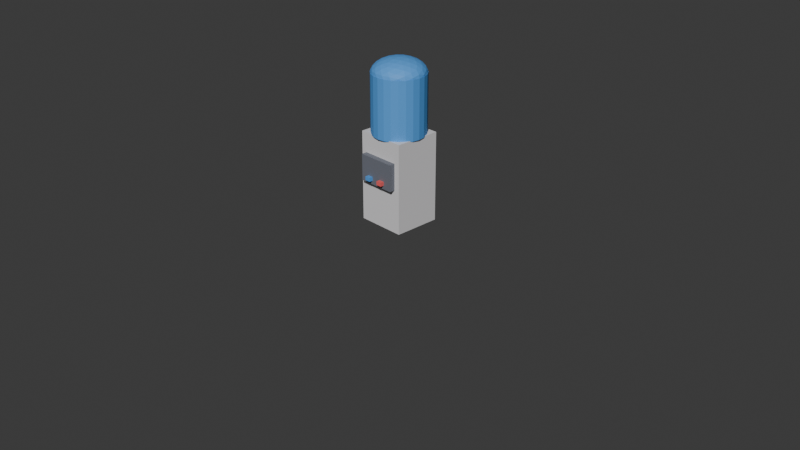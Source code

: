 # Source: 14_water_cooler.blend  (saved by Blender 5.1.30; exported with 4.5.12 LTS)
import bpy
from mathutils import Matrix  # noqa: F401  (used for matrix-valued properties, if any)

bpy.ops.wm.read_factory_settings(use_empty=True)
scene = bpy.context.scene
scene.name = 'Scene'

# ---- collections
col_collection = bpy.data.collections.new('Collection'); scene.collection.children.link(col_collection)

# ---- materials (node trees are filled in below, after node groups)
mat_19_water_cooler_1 = bpy.data.materials.new('19_water_cooler_1')
mat_19_water_cooler_1.diffuse_color = (0.7333, 0.7216, 0.7373, 1.0)
mat_19_water_cooler_2 = bpy.data.materials.new('19_water_cooler_2')
mat_19_water_cooler_2.diffuse_color = (0.1569, 0.1686, 0.2039, 1.0)
mat_19_water_cooler_3 = bpy.data.materials.new('19_water_cooler_3')
mat_19_water_cooler_3.diffuse_color = (0.08627, 0.3373, 0.7804, 1.0)
mat_19_water_cooler_4 = bpy.data.materials.new('19_water_cooler_4')
mat_19_water_cooler_4.diffuse_color = (0.08627, 0.3373, 0.7804, 1.0)
mat_19_water_cooler_5 = bpy.data.materials.new('19_water_cooler_5')
mat_19_water_cooler_5.diffuse_color = (0.08627, 0.3373, 0.7804, 1.0)
mat_19_water_cooler_6 = bpy.data.materials.new('19_water_cooler_6')
mat_19_water_cooler_6.diffuse_color = (0.8588, 0.1294, 0.1255, 1.0)

# ---- material node trees
mat_19_water_cooler_1.use_nodes = True; mat_19_water_cooler_1.node_tree.nodes.clear()
_N = mat_19_water_cooler_1.node_tree.nodes; _L = mat_19_water_cooler_1.node_tree.links
n0 = _N.new('ShaderNodeBsdfPrincipled'); n0.name = 'Principled BSDF'; n0.location = (10, 300)
n0.inputs[0].default_value = (0.7333, 0.7216, 0.7373, 1.0)
n0.inputs[2].default_value = 0.65
n1 = _N.new('ShaderNodeOutputMaterial'); n1.name = 'Material Output'; n1.location = (300, 300)
_L.new(n0.outputs[0], n1.inputs[0])
n1.is_active_output = True
mat_19_water_cooler_2.use_nodes = True; mat_19_water_cooler_2.node_tree.nodes.clear()
_N = mat_19_water_cooler_2.node_tree.nodes; _L = mat_19_water_cooler_2.node_tree.links
n0 = _N.new('ShaderNodeBsdfPrincipled'); n0.name = 'Principled BSDF'; n0.location = (10, 300)
n0.inputs[0].default_value = (0.1569, 0.1686, 0.2039, 1.0)
n0.inputs[2].default_value = 0.65
n1 = _N.new('ShaderNodeOutputMaterial'); n1.name = 'Material Output'; n1.location = (300, 300)
_L.new(n0.outputs[0], n1.inputs[0])
n1.is_active_output = True
mat_19_water_cooler_3.use_nodes = True; mat_19_water_cooler_3.node_tree.nodes.clear()
_N = mat_19_water_cooler_3.node_tree.nodes; _L = mat_19_water_cooler_3.node_tree.links
n0 = _N.new('ShaderNodeBsdfPrincipled'); n0.name = 'Principled BSDF'; n0.location = (10, 300)
n0.inputs[0].default_value = (0.08627, 0.3373, 0.7804, 1.0)
n0.inputs[2].default_value = 0.65
n1 = _N.new('ShaderNodeOutputMaterial'); n1.name = 'Material Output'; n1.location = (300, 300)
_L.new(n0.outputs[0], n1.inputs[0])
n1.is_active_output = True
mat_19_water_cooler_4.use_nodes = True; mat_19_water_cooler_4.node_tree.nodes.clear()
_N = mat_19_water_cooler_4.node_tree.nodes; _L = mat_19_water_cooler_4.node_tree.links
n0 = _N.new('ShaderNodeBsdfPrincipled'); n0.name = 'Principled BSDF'; n0.location = (10, 300)
n0.inputs[0].default_value = (0.08627, 0.3373, 0.7804, 1.0)
n0.inputs[2].default_value = 0.65
n1 = _N.new('ShaderNodeOutputMaterial'); n1.name = 'Material Output'; n1.location = (300, 300)
_L.new(n0.outputs[0], n1.inputs[0])
n1.is_active_output = True
mat_19_water_cooler_5.use_nodes = True; mat_19_water_cooler_5.node_tree.nodes.clear()
_N = mat_19_water_cooler_5.node_tree.nodes; _L = mat_19_water_cooler_5.node_tree.links
n0 = _N.new('ShaderNodeBsdfPrincipled'); n0.name = 'Principled BSDF'; n0.location = (10, 300)
n0.inputs[0].default_value = (0.08627, 0.3373, 0.7804, 1.0)
n0.inputs[2].default_value = 0.65
n1 = _N.new('ShaderNodeOutputMaterial'); n1.name = 'Material Output'; n1.location = (300, 300)
_L.new(n0.outputs[0], n1.inputs[0])
n1.is_active_output = True
mat_19_water_cooler_6.use_nodes = True; mat_19_water_cooler_6.node_tree.nodes.clear()
_N = mat_19_water_cooler_6.node_tree.nodes; _L = mat_19_water_cooler_6.node_tree.links
n0 = _N.new('ShaderNodeBsdfPrincipled'); n0.name = 'Principled BSDF'; n0.location = (10, 300)
n0.inputs[0].default_value = (0.8588, 0.1294, 0.1255, 1.0)
n0.inputs[2].default_value = 0.65
n1 = _N.new('ShaderNodeOutputMaterial'); n1.name = 'Material Output'; n1.location = (300, 300)
_L.new(n0.outputs[0], n1.inputs[0])
n1.is_active_output = True

# ---- world
world_world = bpy.data.worlds.new('World'); scene.world = world_world
world_world.use_nodes = True; world_world.node_tree.nodes.clear()
_N = world_world.node_tree.nodes; _L = world_world.node_tree.links
n0 = _N.new('ShaderNodeOutputWorld'); n0.name = 'World Output'; n0.location = (200, 100)
n1 = _N.new('ShaderNodeBackground'); n1.name = 'Background'; n1.location = (-200, 100)
n1.inputs[0].default_value = (0.05088, 0.05088, 0.05088, 1.0)
_L.new(n1.outputs[0], n0.inputs[0])
n0.is_active_output = True
world_world.color = (0.05088, 0.05088, 0.05088)
world_world.sun_shadow_jitter_overblur = 0.0

# ---- cameras
cam_camera = bpy.data.cameras.new('Camera')
cam_camera.clip_end = 100.0
cam_camera.ortho_scale = 7.314

# ---- meshes
me_part_1_019 = bpy.data.meshes.new('part_1.019')
me_part_1_019.from_pydata([(-0.26, 0.475, -0.25), (-0.26, -0.475, -0.25), (-0.26, 0.475, 0.25), (-0.26, -0.475, 0.25), (0.26, 0.475, -0.25), (0.26, -0.475, -0.25), (0.26, 0.475, 0.25), (0.26, -0.475, 0.25)], [], [(1, 3, 0), (4, 1, 0), (0, 3, 2), (2, 4, 0), (1, 7, 3), (5, 1, 4), (5, 7, 1), (3, 7, 2), (6, 4, 2), (2, 7, 6), (6, 5, 4), (7, 5, 6)])
me_part_1_019.materials.append(mat_19_water_cooler_1)
me_part_1_019.update()
me_part_2_018 = bpy.data.meshes.new('part_2.018')
me_part_2_018.from_pydata([(-0.2, 0.14, -0.04), (-0.2, -0.14, -0.04), (-0.2, 0.14, 0.04), (-0.2, -0.14, 0.04), (0.2, 0.14, -0.04), (0.2, -0.14, -0.04), (0.2, 0.14, 0.04), (0.2, -0.14, 0.04)], [], [(1, 3, 0), (4, 1, 0), (0, 3, 2), (2, 4, 0), (1, 7, 3), (5, 1, 4), (5, 7, 1), (3, 7, 2), (6, 4, 2), (2, 7, 6), (6, 5, 4), (7, 5, 6)])
me_part_2_018.materials.append(mat_19_water_cooler_2)
me_part_2_018.update()
me_part_3_018 = bpy.data.meshes.new('part_3.018')
me_part_3_018.from_pydata([(0.0, 0.31, 0.0), (0.28, 0.31, 0.0), (0.28, -0.31, 0.0), (0.0, -0.31, 0.0), (0.2705, 0.31, 0.07247), (0.2705, -0.31, 0.07247), (0.2425, 0.31, 0.14), (0.2425, -0.31, 0.14), (0.198, 0.31, 0.198), (0.198, -0.31, 0.198), (0.14, 0.31, 0.2425), (0.14, -0.31, 0.2425), (0.07247, 0.31, 0.2705), (0.07247, -0.31, 0.2705), (1.715e-17, 0.31, 0.28), (1.715e-17, -0.31, 0.28), (-0.07247, 0.31, 0.2705), (-0.07247, -0.31, 0.2705), (-0.14, 0.31, 0.2425), (-0.14, -0.31, 0.2425), (-0.198, 0.31, 0.198), (-0.198, -0.31, 0.198), (-0.2425, 0.31, 0.14), (-0.2425, -0.31, 0.14), (-0.2705, 0.31, 0.07247), (-0.2705, -0.31, 0.07247), (-0.28, 0.31, 3.429e-17), (-0.28, -0.31, 3.429e-17), (-0.2705, 0.31, -0.07247), (-0.2705, -0.31, -0.07247), (-0.2425, 0.31, -0.14), (-0.2425, -0.31, -0.14), (-0.198, 0.31, -0.198), (-0.198, -0.31, -0.198), (-0.14, 0.31, -0.2425), (-0.14, -0.31, -0.2425), (-0.07247, 0.31, -0.2705), (-0.07247, -0.31, -0.2705), (-5.144e-17, 0.31, -0.28), (-5.144e-17, -0.31, -0.28), (0.07247, 0.31, -0.2705), (0.07247, -0.31, -0.2705), (0.14, 0.31, -0.2425), (0.14, -0.31, -0.2425), (0.198, 0.31, -0.198), (0.198, -0.31, -0.198), (0.2425, 0.31, -0.14), (0.2425, -0.31, -0.14), (0.2705, 0.31, -0.07247), (0.2705, -0.31, -0.07247)], [], [(1, 0, 4), (1, 4, 2), (2, 4, 5), (2, 5, 3), (4, 0, 6), (4, 6, 5), (5, 6, 7), (5, 7, 3), (6, 0, 8), (6, 8, 7), (7, 8, 9), (7, 9, 3), (8, 0, 10), (8, 10, 9), (9, 10, 11), (9, 11, 3), (10, 0, 12), (10, 12, 11), (11, 12, 13), (11, 13, 3), (12, 0, 14), (12, 14, 13), (13, 14, 15), (13, 15, 3), (14, 0, 16), (14, 16, 15), (15, 16, 17), (15, 17, 3), (16, 0, 18), (16, 18, 17), (17, 18, 19), (17, 19, 3), (18, 0, 20), (18, 20, 19), (19, 20, 21), (19, 21, 3), (20, 0, 22), (20, 22, 21), (21, 22, 23), (21, 23, 3), (22, 0, 24), (22, 24, 23), (23, 24, 25), (23, 25, 3), (24, 0, 26), (24, 26, 25), (25, 26, 27), (25, 27, 3), (26, 0, 28), (26, 28, 27), (27, 28, 29), (27, 29, 3), (28, 0, 30), (28, 30, 29), (29, 30, 31), (29, 31, 3), (30, 0, 32), (30, 32, 31), (31, 32, 33), (31, 33, 3), (32, 0, 34), (32, 34, 33), (33, 34, 35), (33, 35, 3), (34, 0, 36), (34, 36, 35), (35, 36, 37), (35, 37, 3), (36, 0, 38), (36, 38, 37), (37, 38, 39), (37, 39, 3), (38, 0, 40), (38, 40, 39), (39, 40, 41), (39, 41, 3), (40, 0, 42), (40, 42, 41), (41, 42, 43), (41, 43, 3), (42, 0, 44), (42, 44, 43), (43, 44, 45), (43, 45, 3), (44, 0, 46), (44, 46, 45), (45, 46, 47), (45, 47, 3), (46, 0, 48), (46, 48, 47), (47, 48, 49), (47, 49, 3), (48, 0, 1), (48, 1, 49), (49, 1, 2), (49, 2, 3)])
me_part_3_018.materials.append(mat_19_water_cooler_3)
me_part_3_018.update()
me_part_4_017 = bpy.data.meshes.new('part_4.017')
me_part_4_017.from_pydata([(-0.1472, 0.0, 0.2382), (0.1472, 0.0, 0.2382), (-0.1472, 0.0, -0.2382), (0.1472, 0.0, -0.2382), (0.0, -0.131, -0.1472), (0.0, -0.131, 0.1472), (0.0, 0.131, -0.1472), (0.0, 0.131, 0.1472), (0.2382, 0.08096, 0.0), (0.2382, -0.08096, 0.0), (-0.2382, 0.08096, 0.0), (-0.2382, -0.08096, 0.0), (0.0, 0.0, 0.28), (0.0, 0.0, -0.28), (-0.08652, -0.077, -0.2265), (0.08652, -0.077, -0.2265), (-0.08652, -0.077, 0.2265), (0.08652, -0.077, 0.2265), (0.0, -0.154, 0.0), (-0.08652, 0.077, -0.2265), (0.08652, 0.077, -0.2265), (-0.08652, 0.077, 0.2265), (0.08652, 0.077, 0.2265), (0.0, 0.154, 0.0), (0.2265, 0.04759, 0.14), (0.2265, 0.04759, -0.14), (0.14, 0.1246, -0.08652), (0.14, 0.1246, 0.08652), (0.2265, -0.04759, 0.14), (0.2265, -0.04759, -0.14), (0.14, -0.1246, -0.08652), (0.14, -0.1246, 0.08652), (0.28, 0.0, 0.0), (-0.2265, 0.04759, 0.14), (-0.2265, 0.04759, -0.14), (-0.14, 0.1246, -0.08652), (-0.14, 0.1246, 0.08652), (-0.2265, -0.04759, 0.14), (-0.2265, -0.04759, -0.14), (-0.14, -0.1246, -0.08652), (-0.14, -0.1246, 0.08652), (-0.28, 0.0, 0.0), (-0.07651, 0.0, 0.2693), (0.07651, 0.0, 0.2693), (-0.07651, 0.0, -0.2693), (0.07651, 0.0, -0.2693), (-0.1215, -0.04002, -0.2415), (-0.04497, -0.1081, -0.1943), (-0.04549, -0.04048, -0.2663), (0.1215, -0.04002, -0.2415), (0.04497, -0.1081, -0.1943), (0.04549, -0.04048, -0.2663), (0.0, -0.08096, -0.2382), (-0.1215, -0.04002, 0.2415), (-0.04497, -0.1081, 0.1943), (-0.04549, -0.04048, 0.2663), (0.1215, -0.04002, 0.2415), (0.04497, -0.1081, 0.1943), (0.04549, -0.04048, 0.2663), (0.0, -0.08096, 0.2382), (0.0, -0.1481, -0.07651), (0.0, -0.1481, 0.07651), (-0.1215, 0.04002, -0.2415), (-0.04497, 0.1081, -0.1943), (-0.04549, 0.04048, -0.2663), (0.1215, 0.04002, -0.2415), (0.04497, 0.1081, -0.1943), (0.04549, 0.04048, -0.2663), (0.0, 0.08096, -0.2382), (-0.1215, 0.04002, 0.2415), (-0.04497, 0.1081, 0.1943), (-0.04549, 0.04048, 0.2663), (0.1215, 0.04002, 0.2415), (0.04497, 0.1081, 0.1943), (0.04549, 0.04048, 0.2663), (0.0, 0.08096, 0.2382), (0.0, 0.1481, -0.07651), (0.0, 0.1481, 0.07651), (0.1943, 0.02474, 0.1966), (0.2415, 0.06682, 0.07277), (0.1646, 0.0655, 0.1927), (0.1943, 0.02474, -0.1966), (0.2415, 0.06682, -0.07277), (0.1646, 0.0655, -0.1927), (0.07277, 0.1329, -0.1215), (0.1966, 0.1068, -0.04497), (0.1191, 0.106, -0.1646), (0.0736, 0.1465, -0.04549), (0.1927, 0.09052, -0.1191), (0.07277, 0.1329, 0.1215), (0.1966, 0.1068, 0.04497), (0.1191, 0.106, 0.1646), (0.0736, 0.1465, 0.04549), (0.1927, 0.09052, 0.1191), (0.1472, 0.131, 0.0), (0.1943, -0.02474, 0.1966), (0.2415, -0.06682, 0.07277), (0.1646, -0.0655, 0.1927), (0.2382, 0.0, 0.1472), (0.1943, -0.02474, -0.1966), (0.2415, -0.06682, -0.07277), (0.1646, -0.0655, -0.1927), (0.2382, 0.0, -0.1472), (0.07277, -0.1329, -0.1215), (0.1966, -0.1068, -0.04497), (0.1191, -0.106, -0.1646), (0.0736, -0.1465, -0.04549), (0.1927, -0.09052, -0.1191), (0.07277, -0.1329, 0.1215), (0.1966, -0.1068, 0.04497), (0.1191, -0.106, 0.1646), (0.0736, -0.1465, 0.04549), (0.1927, -0.09052, 0.1191), (0.1472, -0.131, 0.0), (0.2693, 0.04208, 0.0), (0.2693, -0.04208, 0.0), (0.2663, 0.02502, 0.0736), (0.2663, 0.02502, -0.0736), (0.2663, -0.02502, 0.0736), (0.2663, -0.02502, -0.0736), (-0.1943, 0.02474, 0.1966), (-0.2415, 0.06682, 0.07277), (-0.1646, 0.0655, 0.1927), (-0.1943, 0.02474, -0.1966), (-0.2415, 0.06682, -0.07277), (-0.1646, 0.0655, -0.1927), (-0.07277, 0.1329, -0.1215), (-0.1966, 0.1068, -0.04497), (-0.1191, 0.106, -0.1646), (-0.0736, 0.1465, -0.04549), (-0.1927, 0.09052, -0.1191), (-0.07277, 0.1329, 0.1215), (-0.1966, 0.1068, 0.04497), (-0.1191, 0.106, 0.1646), (-0.0736, 0.1465, 0.04549), (-0.1927, 0.09052, 0.1191), (-0.1472, 0.131, 0.0), (-0.1943, -0.02474, 0.1966), (-0.2415, -0.06682, 0.07277), (-0.1646, -0.0655, 0.1927), (-0.2382, 0.0, 0.1472), (-0.1943, -0.02474, -0.1966), (-0.2415, -0.06682, -0.07277), (-0.1646, -0.0655, -0.1927), (-0.2382, 0.0, -0.1472), (-0.07277, -0.1329, -0.1215), (-0.1966, -0.1068, -0.04497), (-0.1191, -0.106, -0.1646), (-0.0736, -0.1465, -0.04549), (-0.1927, -0.09052, -0.1191), (-0.07277, -0.1329, 0.1215), (-0.1966, -0.1068, 0.04497), (-0.1191, -0.106, 0.1646), (-0.0736, -0.1465, 0.04549), (-0.1927, -0.09052, 0.1191), (-0.1472, -0.131, 0.0), (-0.2693, 0.04208, 0.0), (-0.2693, -0.04208, 0.0), (-0.2663, 0.02502, 0.0736), (-0.2663, 0.02502, -0.0736), (-0.2663, -0.02502, 0.0736), (-0.2663, -0.02502, -0.0736)], [], [(0, 137, 53), (137, 37, 139), (53, 139, 16), (137, 139, 53), (37, 138, 154), (138, 11, 151), (154, 151, 40), (138, 151, 154), (16, 152, 54), (152, 40, 150), (54, 150, 5), (152, 150, 54), (37, 154, 139), (154, 40, 152), (139, 152, 16), (154, 152, 139), (0, 53, 42), (53, 16, 55), (42, 55, 12), (53, 55, 42), (16, 54, 59), (54, 5, 57), (59, 57, 17), (54, 57, 59), (12, 58, 43), (58, 17, 56), (43, 56, 1), (58, 56, 43), (16, 59, 55), (59, 17, 58), (55, 58, 12), (59, 58, 55), (0, 42, 69), (42, 12, 71), (69, 71, 21), (42, 71, 69), (12, 43, 74), (43, 1, 72), (74, 72, 22), (43, 72, 74), (21, 75, 70), (75, 22, 73), (70, 73, 7), (75, 73, 70), (12, 74, 71), (74, 22, 75), (71, 75, 21), (74, 75, 71), (0, 69, 120), (69, 21, 122), (120, 122, 33), (69, 122, 120), (21, 70, 133), (70, 7, 131), (133, 131, 36), (70, 131, 133), (33, 135, 121), (135, 36, 132), (121, 132, 10), (135, 132, 121), (21, 133, 122), (133, 36, 135), (122, 135, 33), (133, 135, 122), (0, 120, 137), (120, 33, 140), (137, 140, 37), (120, 140, 137), (33, 121, 158), (121, 10, 156), (158, 156, 41), (121, 156, 158), (37, 160, 138), (160, 41, 157), (138, 157, 11), (160, 157, 138), (33, 158, 140), (158, 41, 160), (140, 160, 37), (158, 160, 140), (1, 56, 95), (56, 17, 97), (95, 97, 28), (56, 97, 95), (17, 57, 110), (57, 5, 108), (110, 108, 31), (57, 108, 110), (28, 112, 96), (112, 31, 109), (96, 109, 9), (112, 109, 96), (17, 110, 97), (110, 31, 112), (97, 112, 28), (110, 112, 97), (5, 150, 61), (150, 40, 153), (61, 153, 18), (150, 153, 61), (40, 151, 155), (151, 11, 146), (155, 146, 39), (151, 146, 155), (18, 148, 60), (148, 39, 145), (60, 145, 4), (148, 145, 60), (40, 155, 153), (155, 39, 148), (153, 148, 18), (155, 148, 153), (11, 157, 142), (157, 41, 161), (142, 161, 38), (157, 161, 142), (41, 156, 159), (156, 10, 124), (159, 124, 34), (156, 124, 159), (38, 144, 141), (144, 34, 123), (141, 123, 2), (144, 123, 141), (41, 159, 161), (159, 34, 144), (161, 144, 38), (159, 144, 161), (10, 132, 127), (132, 36, 136), (127, 136, 35), (132, 136, 127), (36, 131, 134), (131, 7, 77), (134, 77, 23), (131, 77, 134), (35, 129, 126), (129, 23, 76), (126, 76, 6), (129, 76, 126), (36, 134, 136), (134, 23, 129), (136, 129, 35), (134, 129, 136), (7, 73, 89), (73, 22, 91), (89, 91, 27), (73, 91, 89), (22, 72, 80), (72, 1, 78), (80, 78, 24), (72, 78, 80), (27, 93, 90), (93, 24, 79), (90, 79, 8), (93, 79, 90), (22, 80, 91), (80, 24, 93), (91, 93, 27), (80, 93, 91), (3, 99, 49), (99, 29, 101), (49, 101, 15), (99, 101, 49), (29, 100, 107), (100, 9, 104), (107, 104, 30), (100, 104, 107), (15, 105, 50), (105, 30, 103), (50, 103, 4), (105, 103, 50), (29, 107, 101), (107, 30, 105), (101, 105, 15), (107, 105, 101), (3, 49, 45), (49, 15, 51), (45, 51, 13), (49, 51, 45), (15, 50, 52), (50, 4, 47), (52, 47, 14), (50, 47, 52), (13, 48, 44), (48, 14, 46), (44, 46, 2), (48, 46, 44), (15, 52, 51), (52, 14, 48), (51, 48, 13), (52, 48, 51), (3, 45, 65), (45, 13, 67), (65, 67, 20), (45, 67, 65), (13, 44, 64), (44, 2, 62), (64, 62, 19), (44, 62, 64), (20, 68, 66), (68, 19, 63), (66, 63, 6), (68, 63, 66), (13, 64, 67), (64, 19, 68), (67, 68, 20), (64, 68, 67), (3, 65, 81), (65, 20, 83), (81, 83, 25), (65, 83, 81), (20, 66, 86), (66, 6, 84), (86, 84, 26), (66, 84, 86), (25, 88, 82), (88, 26, 85), (82, 85, 8), (88, 85, 82), (20, 86, 83), (86, 26, 88), (83, 88, 25), (86, 88, 83), (3, 81, 99), (81, 25, 102), (99, 102, 29), (81, 102, 99), (25, 82, 117), (82, 8, 114), (117, 114, 32), (82, 114, 117), (29, 119, 100), (119, 32, 115), (100, 115, 9), (119, 115, 100), (25, 117, 102), (117, 32, 119), (102, 119, 29), (117, 119, 102), (4, 103, 60), (103, 30, 106), (60, 106, 18), (103, 106, 60), (30, 104, 113), (104, 9, 109), (113, 109, 31), (104, 109, 113), (18, 111, 61), (111, 31, 108), (61, 108, 5), (111, 108, 61), (30, 113, 106), (113, 31, 111), (106, 111, 18), (113, 111, 106), (2, 46, 141), (46, 14, 143), (141, 143, 38), (46, 143, 141), (14, 47, 147), (47, 4, 145), (147, 145, 39), (47, 145, 147), (38, 149, 142), (149, 39, 146), (142, 146, 11), (149, 146, 142), (14, 147, 143), (147, 39, 149), (143, 149, 38), (147, 149, 143), (6, 63, 126), (63, 19, 128), (126, 128, 35), (63, 128, 126), (19, 62, 125), (62, 2, 123), (125, 123, 34), (62, 123, 125), (35, 130, 127), (130, 34, 124), (127, 124, 10), (130, 124, 127), (19, 125, 128), (125, 34, 130), (128, 130, 35), (125, 130, 128), (8, 85, 90), (85, 26, 94), (90, 94, 27), (85, 94, 90), (26, 84, 87), (84, 6, 76), (87, 76, 23), (84, 76, 87), (27, 92, 89), (92, 23, 77), (89, 77, 7), (92, 77, 89), (26, 87, 94), (87, 23, 92), (94, 92, 27), (87, 92, 94), (9, 115, 96), (115, 32, 118), (96, 118, 28), (115, 118, 96), (32, 114, 116), (114, 8, 79), (116, 79, 24), (114, 79, 116), (28, 98, 95), (98, 24, 78), (95, 78, 1), (98, 78, 95), (32, 116, 118), (116, 24, 98), (118, 98, 28), (116, 98, 118)])
me_part_4_017.materials.append(mat_19_water_cooler_4)
me_part_4_017.update()
me_part_5_018 = bpy.data.meshes.new('part_5.018')
me_part_5_018.from_pydata([(-0.03, 0.02, -0.04), (-0.03, -0.02, -0.04), (-0.03, 0.02, 0.04), (-0.03, -0.02, 0.04), (0.03, 0.02, -0.04), (0.03, -0.02, -0.04), (0.03, 0.02, 0.04), (0.03, -0.02, 0.04)], [], [(1, 3, 0), (4, 1, 0), (0, 3, 2), (2, 4, 0), (1, 7, 3), (5, 1, 4), (5, 7, 1), (3, 7, 2), (6, 4, 2), (2, 7, 6), (6, 5, 4), (7, 5, 6)])
me_part_5_018.materials.append(mat_19_water_cooler_5)
me_part_5_018.update()
me_part_6_015 = bpy.data.meshes.new('part_6.015')
me_part_6_015.from_pydata([(-0.03, 0.02, -0.04), (-0.03, -0.02, -0.04), (-0.03, 0.02, 0.04), (-0.03, -0.02, 0.04), (0.03, 0.02, -0.04), (0.03, -0.02, -0.04), (0.03, 0.02, 0.04), (0.03, -0.02, 0.04)], [], [(1, 3, 0), (4, 1, 0), (0, 3, 2), (2, 4, 0), (1, 7, 3), (5, 1, 4), (5, 7, 1), (3, 7, 2), (6, 4, 2), (2, 7, 6), (6, 5, 4), (7, 5, 6)])
me_part_6_015.materials.append(mat_19_water_cooler_6)
me_part_6_015.update()

# ---- objects
ob_camera = bpy.data.objects.new('Camera', cam_camera)
ob_world = bpy.data.objects.new('world', None)
ob_part_1 = bpy.data.objects.new('part_1', me_part_1_019)
ob_part_2 = bpy.data.objects.new('part_2', me_part_2_018)
ob_part_3 = bpy.data.objects.new('part_3', me_part_3_018)
ob_part_4 = bpy.data.objects.new('part_4', me_part_4_017)
ob_part_5 = bpy.data.objects.new('part_5', me_part_5_018)
ob_part_6 = bpy.data.objects.new('part_6', me_part_6_015)

# ---- transforms, parenting, visibility, modifiers, constraints
ob_camera.location = (7.359, -6.926, 4.958)
ob_camera.rotation_euler = (1.109, 0.0, 0.8149)
ob_camera.lock_rotations_4d = False
ob_camera.empty_display_type = 'ARROWS'
ob_camera.color = (0.0, 0.0, 0.0, 0.0)
ob_camera.display_type = 'WIRE'
ob_camera.lineart.crease_threshold = 0.0
ob_world.location = (0.0, 0.0, 0.0)
ob_world.rotation_mode = 'QUATERNION'
ob_world.rotation_quaternion = (0.7071, -0.7071, 0.0, 0.0)
ob_world.empty_display_size = 0.001
ob_part_1.parent = ob_world
ob_part_1.location = (0.0, -0.475, 0.0)
ob_part_1.rotation_mode = 'QUATERNION'
ob_part_1.rotation_quaternion = (1.0, 0.0, 0.0, 0.0)
ob_part_2.parent = ob_world
ob_part_2.location = (0.0, -0.6, -0.27)
ob_part_2.rotation_mode = 'QUATERNION'
ob_part_2.rotation_quaternion = (1.0, 0.0, 0.0, 0.0)
ob_part_3.parent = ob_world
ob_part_3.location = (0.0, -1.25, 4.081e-09)
ob_part_3.rotation_mode = 'QUATERNION'
ob_part_3.rotation_quaternion = (1.0, 0.0, 0.0, 0.0)
ob_part_4.parent = ob_world
ob_part_4.location = (0.0, -1.55, 4.081e-09)
ob_part_4.rotation_mode = 'QUATERNION'
ob_part_4.rotation_quaternion = (1.0, 0.0, 0.0, 0.0)
ob_part_5.parent = ob_world
ob_part_5.location = (-0.08, -0.52, -0.31)
ob_part_5.rotation_mode = 'QUATERNION'
ob_part_5.rotation_quaternion = (1.0, 0.0, 0.0, 0.0)
ob_part_6.parent = ob_world
ob_part_6.location = (0.08, -0.52, -0.31)
ob_part_6.rotation_mode = 'QUATERNION'
ob_part_6.rotation_quaternion = (1.0, 0.0, 0.0, 0.0)

# ---- collection membership
col_collection.objects.link(ob_camera)
col_collection.objects.link(ob_world)
col_collection.objects.link(ob_part_1)
col_collection.objects.link(ob_part_2)
col_collection.objects.link(ob_part_3)
col_collection.objects.link(ob_part_4)
col_collection.objects.link(ob_part_5)
col_collection.objects.link(ob_part_6)

# ---- scene / render settings (as saved in the file)
scene.camera = ob_camera
scene.frame_start = 1; scene.frame_end = 250; scene.frame_set(0)
scene.render.engine = 'BLENDER_EEVEE_NEXT'
scene.render.bake_bias = 0.0
scene.render.bake_samples = 0
scene.cycles.sampling_pattern = 'TABULATED_SOBOL'
scene.eevee.use_volume_custom_range = False
bpy.context.view_layer.update()

# ---- added for rendering (the .blend has no usable light): sun
light_auto_sun = bpy.data.lights.new('AutoSun', 'SUN')
light_auto_sun.energy = 3.0
light_auto_sun.angle = 0.0523599
ob_auto_sun = bpy.data.objects.new('AutoSun', light_auto_sun)
scene.collection.objects.link(ob_auto_sun)
ob_auto_sun.rotation_euler = (0.872665, 0.174533, 0.523599)
bpy.context.view_layer.update()
